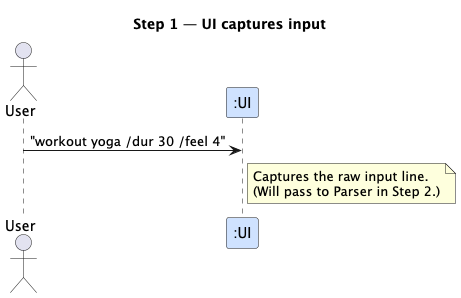

The diagram above was rendered by PlantUML. Its source (embedded in the PNG):
@startuml
skinparam backgroundColor #FFFFFF
skinparam shadowing false

title Step 1 — UI captures input

actor User
participant ":UI" as UI #CFE2FF

User -> UI : "workout yoga /dur 30 /feel 4"
note right of UI
Captures the raw input line.
(Will pass to Parser in Step 2.)
end note

@enduml